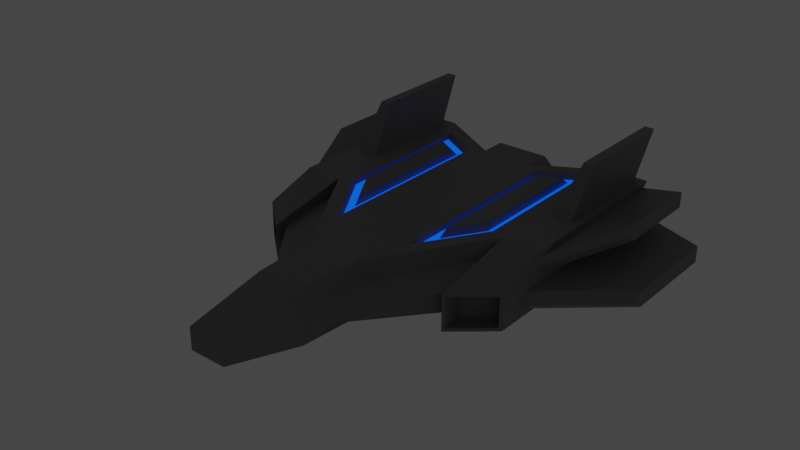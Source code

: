 # Source: ship.blend  (saved by Blender 3.3.6; exported with 4.5.12 LTS)
import bpy
from mathutils import Matrix  # noqa: F401  (used for matrix-valued properties, if any)

bpy.ops.wm.read_factory_settings(use_empty=True)
scene = bpy.context.scene
scene.name = 'Scene'

# ---- collections
col_collection = bpy.data.collections.new('Collection'); scene.collection.children.link(col_collection)

# ---- materials (node trees are filled in below, after node groups)
mat_blue = bpy.data.materials.new('blue')
mat_blue.alpha_threshold = 0.0
mat_blue.use_transparent_shadow = False
mat_blue.roughness = 0.5
mat_blue.line_color = (0.0, 0.0, 0.0, 1.0)
mat_metal = bpy.data.materials.new('metal')
mat_metal.use_transparent_shadow = False

# ---- material node trees
mat_blue.use_nodes = True; mat_blue.node_tree.nodes.clear()
_N = mat_blue.node_tree.nodes; _L = mat_blue.node_tree.links
n0 = _N.new('ShaderNodeOutputMaterial'); n0.name = 'Material Output'; n0.location = (300, 300)
n1 = _N.new('ShaderNodeBsdfPrincipled'); n1.name = 'Principled BSDF'; n1.location = (10, 300)
n1.distribution = 'GGX'
n1.subsurface_method = 'RANDOM_WALK_SKIN'
n1.inputs[0].default_value = (0.02306, 0.1691, 0.8, 1.0)
n1.inputs[3].default_value = 1.45
n1.inputs[27].default_value = (0.0, 0.09762, 1.0, 1.0)
n1.inputs[28].default_value = 1.0
_L.new(n1.outputs[0], n0.inputs[0])
n0.is_active_output = True
mat_metal.use_nodes = True; mat_metal.node_tree.nodes.clear()
_N = mat_metal.node_tree.nodes; _L = mat_metal.node_tree.links
n0 = _N.new('ShaderNodeBsdfPrincipled'); n0.name = 'Principled BSDF'; n0.location = (10, 300)
n0.distribution = 'GGX'
n0.subsurface_method = 'RANDOM_WALK_SKIN'
n0.inputs[0].default_value = (0.1902, 0.1902, 0.1902, 1.0)
n0.inputs[3].default_value = 1.45
n0.inputs[27].default_value = (0.0, 0.0, 0.0, 1.0)
n0.inputs[28].default_value = 1.0
n1 = _N.new('ShaderNodeOutputMaterial'); n1.name = 'Material Output'; n1.location = (300, 300)
_L.new(n0.outputs[0], n1.inputs[0])
n1.is_active_output = True

# ---- world
world_world = bpy.data.worlds.new('World'); scene.world = world_world
world_world.use_nodes = True; world_world.node_tree.nodes.clear()
_N = world_world.node_tree.nodes; _L = world_world.node_tree.links
n0 = _N.new('ShaderNodeOutputWorld'); n0.name = 'World Output'; n0.location = (300, 300)
n1 = _N.new('ShaderNodeBackground'); n1.name = 'Background'; n1.location = (10, 300)
n1.inputs[0].default_value = (0.05088, 0.05088, 0.05088, 1.0)
_L.new(n1.outputs[0], n0.inputs[0])
n0.is_active_output = True
world_world.color = (0.05088, 0.05088, 0.05088)
world_world.use_sun_shadow = False
world_world.sun_shadow_jitter_overblur = 0.0

# ---- meshes
me_cube = bpy.data.meshes.new('Cube')
me_cube.from_pydata([(1.52, 1.0, 1.0), (1.0, 1.0, -1.0), (1.241, -3.607, 0.4951), (1.0, -3.656, -1.0), (0.0, 1.0, 1.0), (0.0, 1.0, -1.0), (0.0, -3.656, 1.0), (0.0, -3.656, -1.0), (0.0, -6.0, -1.0), (0.0, -6.0, 1.0), (1.144, -5.164, 0.4665), (1.144, -5.164, -0.5021), (0.0, -9.0, -0.2808), (0.0, -9.0, 0.5261), (0.673, -9.0, 0.5261), (0.673, -9.0, -0.2808), (4.998, 2.467, 0.2051), (1.144, -5.164, 0.0), (0.0, -9.0, 0.0), (0.673, -9.0, 0.0), (1.0, 5.8, -1.0), (0.0, 5.8, -1.0), (1.567, 5.8, 0.0), (0.0, 5.8, 1.0), (1.52, 5.499, 1.0), (3.567, -2.226, 0.0), (3.567, 2.467, -1.0), (3.567, 0.4669, -1.0), (3.905, 2.805, 1.0), (3.567, -0.03595, 0.4344), (3.819, 7.267, 0.0), (3.567, 7.267, -1.0), (3.047, 6.372, 1.0), (4.998, 2.467, -0.8127), (4.998, 0.672, 0.2051), (4.998, 0.4669, -0.8127), (4.998, 2.467, 0.7949), (4.998, 0.672, 0.7949), (4.998, 7.062, 0.2051), (4.998, 7.08, -0.8127), (4.998, 7.062, 0.7949), (4.998, -0.1374, -0.1873), (3.567, -2.226, -0.5021), (3.567, -2.226, 0.1573), (4.998, -0.1374, -0.8127), (4.91, -1.576, 0.2316), (4.66, 2.805, 1.0), (4.998, 0.4669, 1.0), (4.998, 0.4669, 0.0), (4.998, 2.467, 0.0), (4.66, 6.929, 1.0), (4.998, 7.08, -0.1873), (4.998, 0.4669, -1.0), (4.91, -1.576, -0.8843), (4.998, 2.467, -1.0), (4.998, 2.467, -0.1873), (4.998, 0.4669, -0.1873), (4.813, 7.267, 0.0), (4.998, 7.267, -1.0), (4.998, -1.501, 0.0), (7.308, 4.667, -0.7289), (7.308, 4.667, -1.354), (7.308, 3.655, -0.7289), (7.308, 3.655, -1.354), (6.471, 4.667, 1.112), (6.471, 4.667, 0.5226), (6.471, 3.759, 1.112), (6.471, 3.759, 0.5226), (6.471, 6.99, 1.112), (6.471, 6.99, 0.5226), (7.308, 3.062, -1.354), (7.308, 6.999, -0.7289), (7.308, 6.999, -1.354), (7.308, 3.062, -0.7289), (0.8494, -6.0, 0.0), (0.8494, -6.0, -1.0), (1.0, -3.656, -0.5021), (0.8494, -6.0, 1.0), (1.52, -1.838, 1.0), (3.047, 0.6154, 1.0), (3.567, 0.4669, -0.5021), (3.567, -2.724, 0.0), (3.655, -2.649, -0.8843), (3.655, -2.649, 0.2316), (0.8494, -6.0, -0.5), (0.673, -9.0, -0.1404), (0.0, -9.0, -0.1404), (1.567, 5.8, -0.5), (3.819, 7.267, -0.5), (4.813, 7.267, -0.5), (3.655, -2.649, -0.5), (4.91, -1.576, -0.5), (4.998, 7.08, -0.5), (4.998, -0.6161, -0.5), (7.308, 4.667, -1.042), (7.308, 3.655, -1.042), (7.308, 6.999, -1.042), (7.308, 2.584, -1.042), (1.144, -5.164, -0.2511), (3.567, -2.226, -0.2511), (0.0, -9.0, 0.263), (0.8494, -6.0, 0.5), (0.673, -9.0, 0.263), (1.567, 5.8, 0.5), (3.819, 7.267, 0.5), (4.998, 0.1337, 0.5), (4.813, 7.267, 0.5), (3.655, -2.649, 0.1737), (4.91, -1.576, 0.1737), (4.998, 0.3388, 0.5), (4.998, 7.062, 0.5), (6.471, 4.667, 0.8175), (6.471, 3.426, 0.8175), (6.471, 6.99, 0.8175), (1.144, -5.164, 0.2332), (3.567, -2.226, 0.07866), (1.0, 1.0, 1.0), (1.0, -3.656, 1.0), (3.567, 0.4669, 1.0), (3.905, 6.929, 1.0), (1.0, 5.8, 1.0), (3.047, 2.467, 1.0), (1.569, 1.087, 0.8193), (2.998, 2.46, 0.8193), (1.837, -0.6307, 0.8193), (2.73, 0.8036, 0.8193), (2.73, 5.651, 0.8193), (1.837, 5.141, 0.8193), (3.567, 2.467, 1.0), (3.567, 7.267, 1.0), (4.998, 2.467, 1.0), (4.998, 7.267, 1.0), (4.246, 4.032, 2.608), (4.246, 8.156, 2.608), (4.61, 4.032, 2.608), (4.61, 8.156, 2.608), (3.567, -2.724, -0.5), (3.567, -2.724, -1.0), (3.567, -2.724, 0.1737), (3.655, -2.649, 0.0), (4.998, -1.501, -0.5), (4.998, -1.501, -1.0), (4.998, -1.501, 0.1737), (4.91, -1.576, 0.0), (4.998, -1.501, 0.3474), (3.567, -2.724, 0.3474), (3.655, -1.918, 0.0), (4.91, -0.8447, 0.0), (3.655, -1.918, -0.5), (4.91, -0.8447, -0.5), (3.655, -1.918, 0.1737), (4.91, -0.8447, 0.1737), (3.655, -1.918, -0.8843), (4.91, -0.8447, -0.8843), (4.91, -0.8447, 0.2316), (3.655, -1.918, 0.2316), (-1.52, 1.0, 1.0), (-1.0, 1.0, -1.0), (-1.241, -3.607, 0.4951), (-1.0, -3.656, -1.0), (-1.144, -5.164, 0.4665), (-1.144, -5.164, -0.5021), (-0.673, -9.0, 0.5261), (-0.673, -9.0, -0.2808), (-4.998, 2.467, 0.2051), (-1.144, -5.164, 0.0), (-0.673, -9.0, 0.0), (-1.0, 5.8, -1.0), (-1.567, 5.8, 0.0), (-1.52, 5.499, 1.0), (-3.567, -2.226, 0.0), (-3.567, 2.467, -1.0), (-3.567, 0.4669, -1.0), (-3.905, 2.805, 1.0), (-3.567, -0.03595, 0.4344), (-3.819, 7.267, 0.0), (-3.567, 7.267, -1.0), (-3.047, 6.372, 1.0), (-4.998, 2.467, -0.8127), (-4.998, 0.672, 0.2051), (-4.998, 0.4669, -0.8127), (-4.998, 2.467, 0.7949), (-4.998, 0.672, 0.7949), (-4.998, 7.062, 0.2051), (-4.998, 7.08, -0.8127), (-4.998, 7.062, 0.7949), (-4.998, -0.1374, -0.1873), (-3.567, -2.226, -0.5021), (-3.567, -2.226, 0.1573), (-4.998, -0.1374, -0.8127), (-4.91, -1.576, 0.2316), (-4.66, 2.805, 1.0), (-4.998, 0.4669, 1.0), (-4.998, 0.4669, 0.0), (-4.998, 2.467, 0.0), (-4.66, 6.929, 1.0), (-4.998, 7.08, -0.1873), (-4.998, 0.4669, -1.0), (-4.91, -1.576, -0.8843), (-4.998, 2.467, -1.0), (-4.998, 2.467, -0.1873), (-4.998, 0.4669, -0.1873), (-4.813, 7.267, 0.0), (-4.998, 7.267, -1.0), (-4.998, -1.501, 0.0), (-7.308, 4.667, -0.7289), (-7.308, 4.667, -1.354), (-7.308, 3.655, -0.7289), (-7.308, 3.655, -1.354), (-6.471, 4.667, 1.112), (-6.471, 4.667, 0.5226), (-6.471, 3.759, 1.112), (-6.471, 3.759, 0.5226), (-6.471, 6.99, 1.112), (-6.471, 6.99, 0.5226), (-7.308, 3.062, -1.354), (-7.308, 6.999, -0.7289), (-7.308, 6.999, -1.354), (-7.308, 3.062, -0.7289), (-0.8494, -6.0, 0.0), (-0.8494, -6.0, -1.0), (-1.0, -3.656, -0.5021), (-0.8494, -6.0, 1.0), (-1.52, -1.838, 1.0), (-3.047, 0.6154, 1.0), (-3.567, 0.4669, -0.5021), (-3.567, -2.724, 0.0), (-3.655, -2.649, -0.8843), (-3.655, -2.649, 0.2316), (-0.8494, -6.0, -0.5), (-0.673, -9.0, -0.1404), (-1.567, 5.8, -0.5), (-3.819, 7.267, -0.5), (-4.813, 7.267, -0.5), (-3.655, -2.649, -0.5), (-4.91, -1.576, -0.5), (-4.998, 7.08, -0.5), (-4.998, -0.6161, -0.5), (-7.308, 4.667, -1.042), (-7.308, 3.655, -1.042), (-7.308, 6.999, -1.042), (-7.308, 2.584, -1.042), (-1.144, -5.164, -0.2511), (-3.567, -2.226, -0.2511), (-0.8494, -6.0, 0.5), (-0.673, -9.0, 0.263), (-1.567, 5.8, 0.5), (-3.819, 7.267, 0.5), (-4.998, 0.1337, 0.5), (-4.813, 7.267, 0.5), (-3.655, -2.649, 0.1737), (-4.91, -1.576, 0.1737), (-4.998, 0.3388, 0.5), (-4.998, 7.062, 0.5), (-6.471, 4.667, 0.8175), (-6.471, 3.426, 0.8175), (-6.471, 6.99, 0.8175), (-1.144, -5.164, 0.2332), (-3.567, -2.226, 0.07866), (-1.0, 1.0, 1.0), (-1.0, -3.656, 1.0), (-3.567, 0.4669, 1.0), (-3.905, 6.929, 1.0), (-1.0, 5.8, 1.0), (-3.047, 2.467, 1.0), (-1.569, 1.087, 0.8193), (-2.998, 2.46, 0.8193), (-1.837, -0.6307, 0.8193), (-2.73, 0.8036, 0.8193), (-2.73, 5.651, 0.8193), (-1.837, 5.141, 0.8193), (-3.567, 2.467, 1.0), (-3.567, 7.267, 1.0), (-4.998, 2.467, 1.0), (-4.998, 7.267, 1.0), (-4.246, 4.032, 2.608), (-4.246, 8.156, 2.608), (-4.61, 4.032, 2.608), (-4.61, 8.156, 2.608), (-3.567, -2.724, -0.5), (-3.567, -2.724, -1.0), (-3.567, -2.724, 0.1737), (-3.655, -2.649, 0.0), (-4.998, -1.501, -0.5), (-4.998, -1.501, -1.0), (-4.998, -1.501, 0.1737), (-4.91, -1.576, 0.0), (-4.998, -1.501, 0.3474), (-3.567, -2.724, 0.3474), (-3.655, -1.918, 0.0), (-4.91, -0.8447, 0.0), (-3.655, -1.918, -0.5), (-4.91, -0.8447, -0.5), (-3.655, -1.918, 0.1737), (-4.91, -0.8447, 0.1737), (-3.655, -1.918, -0.8843), (-4.91, -0.8447, -0.8843), (-4.91, -0.8447, 0.2316), (-3.655, -1.918, 0.2316), (0.9268, 6.783, -0.8063), (0.0, 6.783, -0.8063), (1.374, 6.783, -0.4125), (0.0, 6.783, 0.8063), (0.9268, 6.783, 0.8063), (1.374, 6.783, 0.4125), (1.374, 6.783, 0.0), (-0.9268, 6.783, -0.8063), (-1.374, 6.783, -0.4125), (-0.9268, 6.783, 0.8063), (-1.374, 6.783, 0.4125), (-1.374, 6.783, 0.0), (1.0, 6.783, -1.0), (0.0, 6.783, -1.0), (1.567, 6.783, -0.5), (0.0, 6.783, 1.0), (1.0, 6.783, 1.0), (1.567, 6.783, 0.5), (1.567, 6.783, 0.0), (-1.0, 6.783, -1.0), (-1.567, 6.783, -0.5), (-1.0, 6.783, 1.0), (-1.567, 6.783, 0.5), (-1.567, 6.783, 0.0), (0.0, 6.355, -0.5), (0.0, 6.355, -0.8063), (0.0, 6.355, 0.5), (0.0, 6.355, 0.0), (1.374, 6.355, 0.0), (1.374, 6.355, -0.4125), (0.0, 6.355, 0.8063), (1.374, 6.355, 0.4125), (-1.374, 6.355, 0.0), (-1.374, 6.355, -0.4125), (-1.374, 6.355, 0.4125), (0.9268, 6.355, -0.8063), (0.9268, 6.355, 0.8063), (-0.9268, 6.355, -0.8063), (-0.9268, 6.355, 0.8063), (1.837, 1.087, 0.8193), (1.569, -1.569, 0.8193), (2.998, 0.7269, 0.8193), (2.998, 6.114, 0.8193), (1.569, 5.297, 0.8193), (2.73, 2.46, 0.8193), (-1.837, 1.087, 0.8193), (-1.569, -1.569, 0.8193), (-2.998, 0.7269, 0.8193), (-2.998, 6.114, 0.8193), (-1.569, 5.297, 0.8193), (-2.73, 2.46, 0.8193), (1.881, 1.22, 1.1), (2.685, 2.455, 1.1), (-1.881, 1.22, 1.1), (-2.685, 2.455, 1.1), (1.881, -0.3258, 1.1), (2.685, 0.9651, 1.1), (2.685, 5.328, 1.1), (1.881, 4.869, 1.1), (-1.881, -0.3258, 1.1), (-2.685, 0.9651, 1.1), (-2.685, 5.328, 1.1), (-1.881, 4.869, 1.1)], [], [(116, 4, 6, 117), (77, 9, 13, 14), (5, 1, 3, 7), (1, 20, 31, 26), (7, 3, 75, 8), (117, 6, 9, 77), (102, 14, 13, 100), (8, 75, 15, 12), (101, 77, 14, 102), (84, 74, 19, 85), (85, 19, 18, 86), (103, 120, 129, 104), (231, 168, 322, 319), (168, 246, 321, 322), (1, 5, 21, 20), (4, 116, 120, 23), (24, 0, 122, 342), (121, 32, 341, 123), (27, 26, 54, 52), (99, 25, 17, 98), (88, 30, 57, 89), (26, 31, 58, 54), (87, 22, 30, 88), (3, 1, 26, 27), (44, 35, 63, 70), (56, 41, 73, 62), (40, 36, 64, 68), (93, 44, 70, 97), (27, 52, 141, 137), (28, 46, 134, 132), (104, 129, 131, 106), (128, 118, 47, 130), (83, 107, 150, 155), (107, 139, 146, 150), (115, 114, 17, 25), (105, 47, 144, 142), (47, 118, 145, 144), (110, 40, 68, 113), (37, 36, 130, 47), (109, 37, 47, 105), (16, 34, 48, 49), (110, 38, 57, 106), (36, 40, 131, 130), (38, 16, 49, 57), (35, 44, 141, 52), (33, 35, 52, 54), (56, 55, 49, 48), (92, 39, 58, 89), (39, 33, 54, 58), (55, 51, 57, 49), (93, 41, 59, 140), (41, 56, 48, 59), (111, 64, 66, 112), (94, 60, 62, 95), (111, 65, 69, 113), (94, 61, 72, 96), (95, 62, 73, 97), (16, 38, 69, 65), (35, 33, 61, 63), (55, 56, 62, 60), (36, 37, 66, 64), (92, 51, 71, 96), (109, 34, 67, 112), (33, 39, 72, 61), (34, 16, 65, 67), (51, 55, 60, 71), (98, 17, 74, 84), (76, 11, 75, 3), (10, 2, 117, 77), (2, 29, 118, 117), (114, 10, 77, 101), (80, 76, 3, 27), (99, 42, 137, 136), (115, 25, 81, 138), (42, 80, 27, 137), (29, 43, 145, 118), (43, 29, 2, 10), (42, 11, 76, 80), (25, 99, 136, 81), (11, 98, 84, 75), (39, 92, 96, 72), (63, 95, 97, 70), (60, 94, 96, 71), (61, 94, 95, 63), (44, 93, 140, 141), (51, 92, 89, 57), (45, 83, 155, 154), (41, 93, 97, 73), (20, 87, 88, 31), (31, 88, 89, 58), (42, 99, 98, 11), (263, 23, 314, 320), (15, 85, 86, 12), (75, 84, 85, 15), (43, 115, 138, 145), (17, 114, 101, 74), (37, 109, 112, 66), (64, 111, 113, 68), (65, 111, 112, 67), (40, 110, 106, 131), (34, 109, 105, 48), (38, 110, 113, 69), (48, 105, 142, 59), (43, 10, 114, 115), (91, 143, 147, 149), (30, 104, 106, 57), (22, 87, 313, 317), (22, 103, 104, 30), (74, 101, 102, 19), (19, 102, 100, 18), (78, 0, 116, 117), (79, 78, 117, 118), (24, 32, 129, 120), (0, 24, 120, 116), (121, 79, 118, 128), (32, 121, 128, 129), (349, 268, 359, 353), (127, 338, 350, 357), (78, 79, 340, 339), (79, 121, 123, 340), (32, 24, 342, 341), (0, 78, 339, 122), (28, 119, 129, 128), (50, 46, 130, 131), (46, 28, 128, 130), (119, 50, 131, 129), (133, 132, 134, 135), (119, 28, 132, 133), (50, 119, 133, 135), (46, 50, 135, 134), (82, 90, 136, 137), (139, 107, 138, 81), (91, 53, 141, 140), (108, 143, 59, 142), (83, 45, 144, 145), (53, 82, 137, 141), (90, 139, 81, 136), (143, 91, 140, 59), (107, 83, 145, 138), (45, 108, 142, 144), (150, 146, 147, 151), (148, 152, 153, 149), (146, 148, 149, 147), (155, 150, 151, 154), (82, 53, 153, 152), (53, 91, 149, 153), (108, 45, 154, 151), (139, 90, 148, 146), (143, 108, 151, 147), (90, 82, 152, 148), (259, 260, 6, 4), (222, 162, 13, 9), (5, 7, 159, 157), (157, 171, 176, 167), (7, 8, 220, 159), (260, 222, 9, 6), (245, 100, 13, 162), (8, 12, 163, 220), (244, 245, 162, 222), (229, 230, 166, 219), (230, 86, 18, 166), (246, 247, 272, 263), (87, 20, 311, 313), (103, 22, 317, 316), (157, 167, 21, 5), (4, 23, 263, 259), (169, 348, 265, 156), (264, 266, 347, 177), (172, 197, 199, 171), (243, 242, 165, 170), (232, 233, 202, 175), (171, 199, 203, 176), (231, 232, 175, 168), (159, 172, 171, 157), (189, 215, 208, 180), (201, 207, 218, 186), (185, 213, 209, 181), (237, 241, 215, 189), (172, 280, 284, 197), (173, 275, 277, 191), (247, 249, 274, 272), (271, 273, 192, 261), (228, 298, 293, 250), (250, 293, 289, 282), (258, 170, 165, 257), (248, 285, 287, 192), (192, 287, 288, 261), (253, 256, 213, 185), (182, 192, 273, 181), (252, 248, 192, 182), (164, 194, 193, 179), (253, 249, 202, 183), (181, 273, 274, 185), (183, 202, 194, 164), (180, 197, 284, 189), (178, 199, 197, 180), (201, 193, 194, 200), (236, 233, 203, 184), (184, 203, 199, 178), (200, 194, 202, 196), (237, 283, 204, 186), (186, 204, 193, 201), (254, 255, 211, 209), (238, 239, 207, 205), (254, 256, 214, 210), (238, 240, 217, 206), (239, 241, 218, 207), (164, 210, 214, 183), (180, 208, 206, 178), (200, 205, 207, 201), (181, 209, 211, 182), (236, 240, 216, 196), (252, 255, 212, 179), (178, 206, 217, 184), (179, 212, 210, 164), (196, 216, 205, 200), (242, 229, 219, 165), (221, 159, 220, 161), (160, 222, 260, 158), (158, 260, 261, 174), (257, 244, 222, 160), (225, 172, 159, 221), (243, 279, 280, 187), (258, 281, 226, 170), (187, 280, 172, 225), (174, 261, 288, 188), (188, 160, 158, 174), (187, 225, 221, 161), (170, 226, 279, 243), (161, 220, 229, 242), (184, 217, 240, 236), (208, 215, 241, 239), (205, 216, 240, 238), (206, 208, 239, 238), (189, 284, 283, 237), (196, 202, 233, 236), (190, 297, 298, 228), (186, 218, 241, 237), (167, 176, 232, 231), (176, 203, 233, 232), (187, 161, 242, 243), (167, 231, 319, 318), (163, 12, 86, 230), (220, 163, 230, 229), (188, 288, 281, 258), (165, 219, 244, 257), (182, 211, 255, 252), (209, 213, 256, 254), (210, 212, 255, 254), (185, 274, 249, 253), (179, 193, 248, 252), (183, 214, 256, 253), (193, 204, 285, 248), (188, 258, 257, 160), (235, 292, 290, 286), (175, 202, 249, 247), (20, 21, 312, 311), (168, 175, 247, 246), (219, 166, 245, 244), (166, 18, 100, 245), (223, 260, 259, 156), (224, 261, 260, 223), (169, 263, 272, 177), (156, 259, 263, 169), (264, 271, 261, 224), (177, 272, 271, 264), (267, 344, 352, 358), (344, 270, 361, 352), (223, 345, 346, 224), (224, 346, 266, 264), (177, 347, 348, 169), (156, 265, 345, 223), (173, 271, 272, 262), (195, 274, 273, 191), (191, 273, 271, 173), (262, 272, 274, 195), (276, 278, 277, 275), (262, 276, 275, 173), (195, 278, 276, 262), (191, 277, 278, 195), (227, 280, 279, 234), (282, 226, 281, 250), (235, 283, 284, 198), (251, 285, 204, 286), (228, 288, 287, 190), (198, 284, 280, 227), (234, 279, 226, 282), (286, 204, 283, 235), (250, 281, 288, 228), (190, 287, 285, 251), (293, 294, 290, 289), (291, 292, 296, 295), (289, 290, 292, 291), (298, 297, 294, 293), (227, 295, 296, 198), (198, 296, 292, 235), (251, 294, 297, 190), (282, 289, 291, 234), (286, 290, 294, 251), (234, 291, 295, 227), (300, 306, 336, 324), (310, 309, 333, 331), (302, 303, 335, 329), (303, 304, 330, 335), (308, 302, 329, 337), (301, 299, 334, 328), (309, 308, 337, 333), (305, 301, 328, 327), (120, 103, 316, 315), (21, 167, 318, 312), (246, 263, 320, 321), (23, 120, 315, 314), (300, 299, 311, 312), (299, 301, 313, 311), (303, 302, 314, 315), (305, 304, 316, 317), (301, 305, 317, 313), (304, 303, 315, 316), (306, 300, 312, 318), (307, 306, 318, 319), (302, 308, 320, 314), (309, 310, 322, 321), (310, 307, 319, 322), (308, 309, 321, 320), (325, 329, 335, 330), (323, 326, 327, 328), (324, 323, 328, 334), (326, 325, 330, 327), (325, 333, 337, 329), (323, 332, 331, 326), (324, 336, 332, 323), (326, 331, 333, 325), (304, 305, 327, 330), (307, 310, 331, 332), (299, 300, 324, 334), (306, 307, 332, 336), (124, 338, 122, 339), (125, 124, 339, 340), (127, 126, 341, 342), (338, 127, 342, 122), (343, 125, 340, 123), (126, 343, 123, 341), (344, 267, 345, 265), (267, 268, 346, 345), (269, 270, 348, 347), (270, 344, 265, 348), (268, 349, 266, 346), (349, 269, 347, 266), (350, 354, 355, 351), (357, 350, 351, 356), (352, 353, 359, 358), (361, 360, 353, 352), (338, 124, 354, 350), (268, 267, 358, 359), (125, 343, 351, 355), (269, 349, 353, 360), (124, 125, 355, 354), (270, 269, 360, 361), (343, 126, 356, 351), (126, 127, 357, 356)])
me_cube.polygons.foreach_set('material_index', [1, 1, 1, 1, 1, 1, 1, 1, 1, 1, 1, 1, 1, 1, 1, 1, 1, 1, 1, 1, 1, 1, 1, 1, 1, 1, 1, 1, 1, 1, 1, 1, 1, 1, 1, 1, 1, 1, 1, 1, 1, 1, 1, 1, 1, 1, 1, 1, 1, 1, 1, 1, 1, 1, 1, 1, 1, 1, 1, 1, 1, 1, 1, 1, 1, 1, 1, 1, 1, 1, 1, 1, 1, 1, 1, 1, 1, 1, 1, 1, 1, 1, 1, 1, 1, 1, 1, 1, 1, 1, 1, 1, 1, 1, 1, 1, 1, 1, 1, 1, 1, 1, 1, 1, 1, 1, 1, 1, 1, 1, 1, 1, 1, 1, 1, 1, 1, 1, 1, 1, 1, 1, 1, 1, 1, 1, 1, 1, 1, 1, 1, 1, 1, 1, 1, 1, 1, 1, 1, 1, 1, 1, 1, 1, 1, 1, 1, 1, 1, 1, 1, 1, 1, 1, 1, 1, 1, 1, 1, 1, 1, 1, 1, 1, 1, 1, 1, 1, 1, 1, 1, 1, 1, 1, 1, 1, 1, 1, 1, 1, 1, 1, 1, 1, 1, 1, 1, 1, 1, 1, 1, 1, 1, 1, 1, 1, 1, 1, 1, 1, 1, 1, 1, 1, 1, 1, 1, 1, 1, 1, 1, 1, 1, 1, 1, 1, 1, 1, 1, 1, 1, 1, 1, 1, 1, 1, 1, 1, 1, 1, 1, 1, 1, 1, 1, 1, 1, 1, 1, 1, 1, 1, 1, 1, 1, 1, 1, 1, 1, 1, 1, 1, 1, 1, 1, 1, 1, 1, 1, 1, 1, 1, 1, 1, 1, 1, 1, 1, 1, 1, 1, 1, 1, 1, 1, 1, 1, 1, 1, 1, 1, 1, 1, 1, 1, 1, 1, 1, 1, 1, 1, 1, 1, 1, 1, 1, 1, 1, 1, 1, 1, 1, 1, 1, 1, 1, 1, 1, 1, 1, 1, 1, 1, 1, 1, 1, 1, 1, 1, 1, 1, 1, 1, 1, 1, 1, 1, 1, 1, 1, 1, 1, 1, 1, 1, 1, 0, 0, 0, 0, 0, 0, 0, 0, 0, 0, 0, 0, 1, 1, 1, 1, 1, 1, 1, 1, 1, 1, 1, 1])
_uv = me_cube.uv_layers.new(name='UVMap')
_uv.uv.foreach_set('vector', [0.625, 0.5, 0.875, 0.5, 0.875, 0.75, 0.625, 0.75, 0.625, 0.75, 0.875, 0.75, 0.875, 0.75, 0.625, 0.75, 0.125, 0.5, 0.375, 0.5, 0.375, 0.75, 0.125, 0.75, 0.375, 0.5, 0.375, 0.5, 0.375, 0.5, 0.375, 0.5, 0.125, 0.75, 0.375, 0.75, 0.375, 0.75, 0.125, 0.75, 0.625, 0.75, 0.875, 0.75, 0.875, 0.75, 0.625, 0.75, 0.5625, 0.75, 0.625, 0.75, 0.625, 1.0, 0.5625, 1.0, 0.125, 0.75, 0.375, 0.75, 0.375, 0.75, 0.125, 0.75, 0.5625, 0.75, 0.625, 0.75, 0.625, 0.75, 0.5625, 0.75, 0.4375, 0.75, 0.5, 0.75, 0.5, 0.75, 0.4375, 0.75, 0.4375, 0.75, 0.5, 0.75, 0.5, 1.0, 0.4375, 1.0, 0.5625, 0.5, 0.625, 0.5, 0.625, 0.5, 0.5625, 0.5, 0.4375, 0.5, 0.5, 0.5, 0.5, 0.5, 0.4375, 0.5, 0.5, 0.5, 0.5625, 0.5, 0.5625, 0.5, 0.5, 0.5, 0.375, 0.5, 0.125, 0.5, 0.125, 0.5, 0.375, 0.5, 0.875, 0.5, 0.625, 0.5, 0.625, 0.5, 0.875, 0.5, 0.625, 0.5, 0.625, 0.5, 0.625, 0.5, 0.625, 0.5, 0.625, 0.5, 0.625, 0.5, 0.625, 0.5, 0.625, 0.5, 0.375, 0.75, 0.375, 0.5, 0.375, 0.5, 0.375, 0.75, 0.4686, 0.75, 0.5, 0.75, 0.5, 0.75, 0.4686, 0.75, 0.4375, 0.5, 0.5, 0.5, 0.5, 0.5, 0.4375, 0.5, 0.375, 0.5, 0.375, 0.5, 0.375, 0.5, 0.375, 0.5, 0.4375, 0.5, 0.5, 0.5, 0.5, 0.5, 0.4375, 0.5, 0.375, 0.75, 0.375, 0.5, 0.375, 0.5, 0.375, 0.75, 0.3984, 0.75, 0.3984, 0.75, 0.3984, 0.75, 0.3984, 0.75, 0.4766, 0.75, 0.4766, 0.75, 0.4766, 0.75, 0.4766, 0.75, 0.5994, 0.5, 0.5994, 0.5, 0.5994, 0.5, 0.5994, 0.5, 0.4375, 0.75, 0.3984, 0.75, 0.3984, 0.75, 0.4375, 0.75, 0.375, 0.75, 0.375, 0.75, 0.375, 0.75, 0.375, 0.75, 0.625, 0.5, 0.625, 0.5, 0.625, 0.5, 0.625, 0.5, 0.5625, 0.5, 0.625, 0.5, 0.625, 0.5, 0.5625, 0.5, 0.625, 0.5, 0.625, 0.75, 0.625, 0.75, 0.625, 0.5, 0.5834, 0.75, 0.5625, 0.75, 0.5625, 0.75, 0.5834, 0.75, 0.5625, 0.75, 0.5, 0.75, 0.5, 0.75, 0.5625, 0.75, 0.4867, 0.75, 0.5268, 0.75, 0.5, 0.75, 0.5, 0.75, 0.5625, 0.75, 0.625, 0.75, 0.625, 0.75, 0.5625, 0.75, 0.625, 0.75, 0.625, 0.75, 0.625, 0.75, 0.625, 0.75, 0.5625, 0.5, 0.5994, 0.5, 0.5994, 0.5, 0.5625, 0.5, 0.5994, 0.7244, 0.5994, 0.5, 0.625, 0.5, 0.625, 0.75, 0.5625, 0.7244, 0.5994, 0.7244, 0.625, 0.75, 0.5625, 0.75, 0.5256, 0.5, 0.5256, 0.7244, 0.5, 0.75, 0.5, 0.5, 0.5625, 0.5, 0.5256, 0.5, 0.5, 0.5, 0.5625, 0.5, 0.5994, 0.5, 0.5994, 0.5, 0.625, 0.5, 0.625, 0.5, 0.5256, 0.5, 0.5256, 0.5, 0.5, 0.5, 0.5, 0.5, 0.3984, 0.75, 0.3984, 0.75, 0.375, 0.75, 0.375, 0.75, 0.3984, 0.5, 0.3984, 0.75, 0.375, 0.75, 0.375, 0.5, 0.4766, 0.75, 0.4766, 0.5, 0.5, 0.5, 0.5, 0.75, 0.4375, 0.5, 0.3984, 0.5, 0.375, 0.5, 0.4375, 0.5, 0.3984, 0.5, 0.3984, 0.5, 0.375, 0.5, 0.375, 0.5, 0.4766, 0.5, 0.4766, 0.5, 0.5, 0.5, 0.5, 0.5, 0.4375, 0.75, 0.4766, 0.75, 0.5, 0.75, 0.4375, 0.75, 0.4766, 0.75, 0.4766, 0.75, 0.5, 0.75, 0.5, 0.75, 0.5625, 0.5, 0.5994, 0.5, 0.5994, 0.7244, 0.5625, 0.7244, 0.4375, 0.5, 0.4766, 0.5, 0.4766, 0.75, 0.4375, 0.75, 0.5625, 0.5, 0.5256, 0.5, 0.5256, 0.5, 0.5625, 0.5, 0.4375, 0.5, 0.3984, 0.5, 0.3984, 0.5, 0.4375, 0.5, 0.4375, 0.75, 0.4766, 0.75, 0.4766, 0.75, 0.4375, 0.75, 0.5256, 0.5, 0.5256, 0.5, 0.5256, 0.5, 0.5256, 0.5, 0.3984, 0.75, 0.3984, 0.5, 0.3984, 0.5, 0.3984, 0.75, 0.4766, 0.5, 0.4766, 0.75, 0.4766, 0.75, 0.4766, 0.5, 0.5994, 0.5, 0.5994, 0.7244, 0.5994, 0.7244, 0.5994, 0.5, 0.4375, 0.5, 0.4766, 0.5, 0.4766, 0.5, 0.4375, 0.5, 0.5625, 0.7244, 0.5256, 0.7244, 0.5256, 0.7244, 0.5625, 0.7244, 0.3984, 0.5, 0.3984, 0.5, 0.3984, 0.5, 0.3984, 0.5, 0.5256, 0.7244, 0.5256, 0.5, 0.5256, 0.5, 0.5256, 0.7244, 0.4766, 0.5, 0.4766, 0.5, 0.4766, 0.5, 0.4766, 0.5, 0.4686, 0.75, 0.5, 0.75, 0.5, 0.75, 0.4375, 0.75, 0.4372, 0.75, 0.4372, 0.75, 0.375, 0.75, 0.375, 0.75, 0.5535, 0.75, 0.5609, 0.75, 0.625, 0.75, 0.625, 0.75, 0.5609, 0.75, 0.545, 0.75, 0.625, 0.75, 0.625, 0.75, 0.5268, 0.75, 0.5535, 0.75, 0.625, 0.75, 0.5625, 0.75, 0.4372, 0.75, 0.4372, 0.75, 0.375, 0.75, 0.375, 0.75, 0.4686, 0.75, 0.4372, 0.75, 0.375, 0.75, 0.4375, 0.75, 0.4867, 0.75, 0.5, 0.75, 0.5, 0.75, 0.5625, 0.75, 0.4372, 0.75, 0.4372, 0.75, 0.375, 0.75, 0.375, 0.75, 0.545, 0.75, 0.4733, 0.75, 0.625, 0.75, 0.625, 0.75, 0.4733, 0.75, 0.545, 0.75, 0.5609, 0.75, 0.5535, 0.75, 0.4372, 0.75, 0.4372, 0.75, 0.4372, 0.75, 0.4372, 0.75, 0.5, 0.75, 0.4686, 0.75, 0.4375, 0.75, 0.5, 0.75, 0.4372, 0.75, 0.4686, 0.75, 0.4375, 0.75, 0.375, 0.75, 0.3984, 0.5, 0.4375, 0.5, 0.4375, 0.5, 0.3984, 0.5, 0.3984, 0.75, 0.4375, 0.75, 0.4375, 0.75, 0.3984, 0.75, 0.4766, 0.5, 0.4375, 0.5, 0.4375, 0.5, 0.4766, 0.5, 0.3984, 0.5, 0.4375, 0.5, 0.4375, 0.75, 0.3984, 0.75, 0.3984, 0.75, 0.4375, 0.75, 0.4375, 0.75, 0.375, 0.75, 0.4766, 0.5, 0.4375, 0.5, 0.4375, 0.5, 0.5, 0.5, 0.5834, 0.75, 0.5834, 0.75, 0.5834, 0.75, 0.5834, 0.75, 0.4766, 0.75, 0.4375, 0.75, 0.4375, 0.75, 0.4766, 0.75, 0.375, 0.5, 0.4375, 0.5, 0.4375, 0.5, 0.375, 0.5, 0.375, 0.5, 0.4375, 0.5, 0.4375, 0.5, 0.375, 0.5, 0.4372, 0.75, 0.4686, 0.75, 0.4686, 0.75, 0.4372, 0.75, 0.625, 0.5, 0.875, 0.5, 0.875, 0.5, 0.625, 0.5, 0.375, 0.75, 0.4375, 0.75, 0.4375, 1.0, 0.375, 1.0, 0.375, 0.75, 0.4375, 0.75, 0.4375, 0.75, 0.375, 0.75, 0.4733, 0.75, 0.4867, 0.75, 0.5625, 0.75, 0.625, 0.75, 0.5, 0.75, 0.5268, 0.75, 0.5625, 0.75, 0.5, 0.75, 0.5994, 0.7244, 0.5625, 0.7244, 0.5625, 0.7244, 0.5994, 0.7244, 0.5994, 0.5, 0.5625, 0.5, 0.5625, 0.5, 0.5994, 0.5, 0.5256, 0.5, 0.5625, 0.5, 0.5625, 0.7244, 0.5256, 0.7244, 0.5994, 0.5, 0.5625, 0.5, 0.5625, 0.5, 0.625, 0.5, 0.5256, 0.7244, 0.5625, 0.7244, 0.5625, 0.75, 0.5, 0.75, 0.5256, 0.5, 0.5625, 0.5, 0.5625, 0.5, 0.5256, 0.5, 0.5, 0.75, 0.5625, 0.75, 0.5625, 0.75, 0.5, 0.75, 0.4733, 0.75, 0.5535, 0.75, 0.5268, 0.75, 0.4867, 0.75, 0.4375, 0.75, 0.5, 0.75, 0.5, 0.75, 0.4375, 0.75, 0.5, 0.5, 0.5625, 0.5, 0.5625, 0.5, 0.5, 0.5, 0.5, 0.5, 0.4375, 0.5, 0.4375, 0.5, 0.5, 0.5, 0.5, 0.5, 0.5625, 0.5, 0.5625, 0.5, 0.5, 0.5, 0.5, 0.75, 0.5625, 0.75, 0.5625, 0.75, 0.5, 0.75, 0.5, 0.75, 0.5625, 0.75, 0.5625, 1.0, 0.5, 1.0, 0.625, 0.6954, 0.625, 0.5, 0.625, 0.5, 0.625, 0.75, 0.625, 0.6731, 0.625, 0.6954, 0.625, 0.75, 0.625, 0.75, 0.625, 0.5, 0.625, 0.5, 0.625, 0.5, 0.625, 0.5, 0.625, 0.5, 0.625, 0.5, 0.625, 0.5, 0.625, 0.5, 0.625, 0.5, 0.625, 0.6731, 0.625, 0.75, 0.625, 0.5, 0.625, 0.5, 0.625, 0.5, 0.625, 0.5, 0.625, 0.5, 0.625, 0.5, 0.625, 0.6352, 0.625, 0.6352, 0.625, 0.5, 0.625, 0.5, 0.625, 0.5, 0.625, 0.5, 0.625, 0.5, 0.625, 0.6954, 0.625, 0.6731, 0.625, 0.6731, 0.625, 0.6954, 0.625, 0.6731, 0.625, 0.5, 0.625, 0.5, 0.625, 0.6731, 0.625, 0.5, 0.625, 0.5, 0.625, 0.5, 0.625, 0.5, 0.625, 0.5, 0.625, 0.6954, 0.625, 0.6954, 0.625, 0.5, 0.625, 0.5, 0.625, 0.5, 0.625, 0.5, 0.625, 0.5, 0.625, 0.5, 0.625, 0.5, 0.625, 0.5, 0.625, 0.5, 0.625, 0.5, 0.625, 0.5, 0.625, 0.5, 0.625, 0.5, 0.625, 0.5, 0.625, 0.5, 0.625, 0.5, 0.625, 0.5, 0.625, 0.5, 0.625, 0.5, 0.625, 0.5, 0.625, 0.5, 0.625, 0.5, 0.625, 0.5, 0.625, 0.5, 0.625, 0.5, 0.625, 0.5, 0.625, 0.5, 0.625, 0.5, 0.625, 0.5, 0.625, 0.5, 0.625, 0.5, 0.625, 0.5, 0.625, 0.5, 0.3895, 0.75, 0.4375, 0.75, 0.4375, 0.75, 0.375, 0.75, 0.5, 0.75, 0.5625, 0.75, 0.5625, 0.75, 0.5, 0.75, 0.4375, 0.75, 0.3895, 0.75, 0.375, 0.75, 0.4375, 0.75, 0.5625, 0.75, 0.5, 0.75, 0.5, 0.75, 0.5625, 0.75, 0.5834, 0.75, 0.5834, 0.75, 0.625, 0.75, 0.625, 0.75, 0.3895, 0.75, 0.3895, 0.75, 0.375, 0.75, 0.375, 0.75, 0.4375, 0.75, 0.5, 0.75, 0.5, 0.75, 0.4375, 0.75, 0.5, 0.75, 0.4375, 0.75, 0.4375, 0.75, 0.5, 0.75, 0.5625, 0.75, 0.5834, 0.75, 0.625, 0.75, 0.5625, 0.75, 0.5834, 0.75, 0.5625, 0.75, 0.5625, 0.75, 0.625, 0.75, 0.5625, 0.75, 0.5, 0.75, 0.5, 0.75, 0.5625, 0.75, 0.4375, 0.75, 0.3895, 0.75, 0.3895, 0.75, 0.4375, 0.75, 0.5, 0.75, 0.4375, 0.75, 0.4375, 0.75, 0.5, 0.75, 0.5834, 0.75, 0.5625, 0.75, 0.5625, 0.75, 0.5834, 0.75, 0.3895, 0.75, 0.3895, 0.75, 0.3895, 0.75, 0.3895, 0.75, 0.3895, 0.75, 0.4375, 0.75, 0.4375, 0.75, 0.3895, 0.75, 0.5625, 0.75, 0.5834, 0.75, 0.5834, 0.75, 0.5625, 0.75, 0.5, 0.75, 0.4375, 0.75, 0.4375, 0.75, 0.5, 0.75, 0.5, 0.75, 0.5625, 0.75, 0.5625, 0.75, 0.5, 0.75, 0.4375, 0.75, 0.3895, 0.75, 0.3895, 0.75, 0.4375, 0.75, 0.625, 0.5, 0.625, 0.75, 0.875, 0.75, 0.875, 0.5, 0.625, 0.75, 0.625, 0.75, 0.875, 0.75, 0.875, 0.75, 0.125, 0.5, 0.125, 0.75, 0.375, 0.75, 0.375, 0.5, 0.375, 0.5, 0.375, 0.5, 0.375, 0.5, 0.375, 0.5, 0.125, 0.75, 0.125, 0.75, 0.375, 0.75, 0.375, 0.75, 0.625, 0.75, 0.625, 0.75, 0.875, 0.75, 0.875, 0.75, 0.5625, 0.75, 0.5625, 1.0, 0.625, 1.0, 0.625, 0.75, 0.125, 0.75, 0.125, 0.75, 0.375, 0.75, 0.375, 0.75, 0.5625, 0.75, 0.5625, 0.75, 0.625, 0.75, 0.625, 0.75, 0.4375, 0.75, 0.4375, 0.75, 0.5, 0.75, 0.5, 0.75, 0.4375, 0.75, 0.4375, 1.0, 0.5, 1.0, 0.5, 0.75, 0.5625, 0.5, 0.5625, 0.5, 0.625, 0.5, 0.625, 0.5, 0.4375, 0.5, 0.375, 0.5, 0.375, 0.5, 0.4375, 0.5, 0.5625, 0.5, 0.5, 0.5, 0.5, 0.5, 0.5625, 0.5, 0.375, 0.5, 0.375, 0.5, 0.125, 0.5, 0.125, 0.5, 0.875, 0.5, 0.875, 0.5, 0.625, 0.5, 0.625, 0.5, 0.625, 0.5, 0.625, 0.5, 0.625, 0.5, 0.625, 0.5, 0.625, 0.5, 0.625, 0.5, 0.625, 0.5, 0.625, 0.5, 0.375, 0.75, 0.375, 0.75, 0.375, 0.5, 0.375, 0.5, 0.4686, 0.75, 0.4686, 0.75, 0.5, 0.75, 0.5, 0.75, 0.4375, 0.5, 0.4375, 0.5, 0.5, 0.5, 0.5, 0.5, 0.375, 0.5, 0.375, 0.5, 0.375, 0.5, 0.375, 0.5, 0.4375, 0.5, 0.4375, 0.5, 0.5, 0.5, 0.5, 0.5, 0.375, 0.75, 0.375, 0.75, 0.375, 0.5, 0.375, 0.5, 0.3984, 0.75, 0.3984, 0.75, 0.3984, 0.75, 0.3984, 0.75, 0.4766, 0.75, 0.4766, 0.75, 0.4766, 0.75, 0.4766, 0.75, 0.5994, 0.5, 0.5994, 0.5, 0.5994, 0.5, 0.5994, 0.5, 0.4375, 0.75, 0.4375, 0.75, 0.3984, 0.75, 0.3984, 0.75, 0.375, 0.75, 0.375, 0.75, 0.375, 0.75, 0.375, 0.75, 0.625, 0.5, 0.625, 0.5, 0.625, 0.5, 0.625, 0.5, 0.5625, 0.5, 0.5625, 0.5, 0.625, 0.5, 0.625, 0.5, 0.625, 0.5, 0.625, 0.5, 0.625, 0.75, 0.625, 0.75, 0.5834, 0.75, 0.5834, 0.75, 0.5625, 0.75, 0.5625, 0.75, 0.5625, 0.75, 0.5625, 0.75, 0.5, 0.75, 0.5, 0.75, 0.4867, 0.75, 0.5, 0.75, 0.5, 0.75, 0.5268, 0.75, 0.5625, 0.75, 0.5625, 0.75, 0.625, 0.75, 0.625, 0.75, 0.625, 0.75, 0.625, 0.75, 0.625, 0.75, 0.625, 0.75, 0.5625, 0.5, 0.5625, 0.5, 0.5994, 0.5, 0.5994, 0.5, 0.5994, 0.7244, 0.625, 0.75, 0.625, 0.5, 0.5994, 0.5, 0.5625, 0.7244, 0.5625, 0.75, 0.625, 0.75, 0.5994, 0.7244, 0.5256, 0.5, 0.5, 0.5, 0.5, 0.75, 0.5256, 0.7244, 0.5625, 0.5, 0.5625, 0.5, 0.5, 0.5, 0.5256, 0.5, 0.5994, 0.5, 0.625, 0.5, 0.625, 0.5, 0.5994, 0.5, 0.5256, 0.5, 0.5, 0.5, 0.5, 0.5, 0.5256, 0.5, 0.3984, 0.75, 0.375, 0.75, 0.375, 0.75, 0.3984, 0.75, 0.3984, 0.5, 0.375, 0.5, 0.375, 0.75, 0.3984, 0.75, 0.4766, 0.75, 0.5, 0.75, 0.5, 0.5, 0.4766, 0.5, 0.4375, 0.5, 0.4375, 0.5, 0.375, 0.5, 0.3984, 0.5, 0.3984, 0.5, 0.375, 0.5, 0.375, 0.5, 0.3984, 0.5, 0.4766, 0.5, 0.5, 0.5, 0.5, 0.5, 0.4766, 0.5, 0.4375, 0.75, 0.4375, 0.75, 0.5, 0.75, 0.4766, 0.75, 0.4766, 0.75, 0.5, 0.75, 0.5, 0.75, 0.4766, 0.75, 0.5625, 0.5, 0.5625, 0.7244, 0.5994, 0.7244, 0.5994, 0.5, 0.4375, 0.5, 0.4375, 0.75, 0.4766, 0.75, 0.4766, 0.5, 0.5625, 0.5, 0.5625, 0.5, 0.5256, 0.5, 0.5256, 0.5, 0.4375, 0.5, 0.4375, 0.5, 0.3984, 0.5, 0.3984, 0.5, 0.4375, 0.75, 0.4375, 0.75, 0.4766, 0.75, 0.4766, 0.75, 0.5256, 0.5, 0.5256, 0.5, 0.5256, 0.5, 0.5256, 0.5, 0.3984, 0.75, 0.3984, 0.75, 0.3984, 0.5, 0.3984, 0.5, 0.4766, 0.5, 0.4766, 0.5, 0.4766, 0.75, 0.4766, 0.75, 0.5994, 0.5, 0.5994, 0.5, 0.5994, 0.7244, 0.5994, 0.7244, 0.4375, 0.5, 0.4375, 0.5, 0.4766, 0.5, 0.4766, 0.5, 0.5625, 0.7244, 0.5625, 0.7244, 0.5256, 0.7244, 0.5256, 0.7244, 0.3984, 0.5, 0.3984, 0.5, 0.3984, 0.5, 0.3984, 0.5, 0.5256, 0.7244, 0.5256, 0.7244, 0.5256, 0.5, 0.5256, 0.5, 0.4766, 0.5, 0.4766, 0.5, 0.4766, 0.5, 0.4766, 0.5, 0.4686, 0.75, 0.4375, 0.75, 0.5, 0.75, 0.5, 0.75, 0.4372, 0.75, 0.375, 0.75, 0.375, 0.75, 0.4372, 0.75, 0.5535, 0.75, 0.625, 0.75, 0.625, 0.75, 0.5609, 0.75, 0.5609, 0.75, 0.625, 0.75, 0.625, 0.75, 0.545, 0.75, 0.5268, 0.75, 0.5625, 0.75, 0.625, 0.75, 0.5535, 0.75, 0.4372, 0.75, 0.375, 0.75, 0.375, 0.75, 0.4372, 0.75, 0.4686, 0.75, 0.4375, 0.75, 0.375, 0.75, 0.4372, 0.75, 0.4867, 0.75, 0.5625, 0.75, 0.5, 0.75, 0.5, 0.75, 0.4372, 0.75, 0.375, 0.75, 0.375, 0.75, 0.4372, 0.75, 0.545, 0.75, 0.625, 0.75, 0.625, 0.75, 0.4733, 0.75, 0.4733, 0.75, 0.5535, 0.75, 0.5609, 0.75, 0.545, 0.75, 0.4372, 0.75, 0.4372, 0.75, 0.4372, 0.75, 0.4372, 0.75, 0.5, 0.75, 0.5, 0.75, 0.4375, 0.75, 0.4686, 0.75, 0.4372, 0.75, 0.375, 0.75, 0.4375, 0.75, 0.4686, 0.75, 0.3984, 0.5, 0.3984, 0.5, 0.4375, 0.5, 0.4375, 0.5, 0.3984, 0.75, 0.3984, 0.75, 0.4375, 0.75, 0.4375, 0.75, 0.4766, 0.5, 0.4766, 0.5, 0.4375, 0.5, 0.4375, 0.5, 0.3984, 0.5, 0.3984, 0.75, 0.4375, 0.75, 0.4375, 0.5, 0.3984, 0.75, 0.375, 0.75, 0.4375, 0.75, 0.4375, 0.75, 0.4766, 0.5, 0.5, 0.5, 0.4375, 0.5, 0.4375, 0.5, 0.5834, 0.75, 0.5834, 0.75, 0.5834, 0.75, 0.5834, 0.75, 0.4766, 0.75, 0.4766, 0.75, 0.4375, 0.75, 0.4375, 0.75, 0.375, 0.5, 0.375, 0.5, 0.4375, 0.5, 0.4375, 0.5, 0.375, 0.5, 0.375, 0.5, 0.4375, 0.5, 0.4375, 0.5, 0.4372, 0.75, 0.4372, 0.75, 0.4686, 0.75, 0.4686, 0.75, 0.375, 0.5, 0.4375, 0.5, 0.4375, 0.5, 0.375, 0.5, 0.375, 0.75, 0.375, 1.0, 0.4375, 1.0, 0.4375, 0.75, 0.375, 0.75, 0.375, 0.75, 0.4375, 0.75, 0.4375, 0.75, 0.4733, 0.75, 0.625, 0.75, 0.5625, 0.75, 0.4867, 0.75, 0.5, 0.75, 0.5, 0.75, 0.5625, 0.75, 0.5268, 0.75, 0.5994, 0.7244, 0.5994, 0.7244, 0.5625, 0.7244, 0.5625, 0.7244, 0.5994, 0.5, 0.5994, 0.5, 0.5625, 0.5, 0.5625, 0.5, 0.5256, 0.5, 0.5256, 0.7244, 0.5625, 0.7244, 0.5625, 0.5, 0.5994, 0.5, 0.625, 0.5, 0.5625, 0.5, 0.5625, 0.5, 0.5256, 0.7244, 0.5, 0.75, 0.5625, 0.75, 0.5625, 0.7244, 0.5256, 0.5, 0.5256, 0.5, 0.5625, 0.5, 0.5625, 0.5, 0.5, 0.75, 0.5, 0.75, 0.5625, 0.75, 0.5625, 0.75, 0.4733, 0.75, 0.4867, 0.75, 0.5268, 0.75, 0.5535, 0.75, 0.4375, 0.75, 0.4375, 0.75, 0.5, 0.75, 0.5, 0.75, 0.5, 0.5, 0.5, 0.5, 0.5625, 0.5, 0.5625, 0.5, 0.375, 0.5, 0.125, 0.5, 0.125, 0.5, 0.375, 0.5, 0.5, 0.5, 0.5, 0.5, 0.5625, 0.5, 0.5625, 0.5, 0.5, 0.75, 0.5, 0.75, 0.5625, 0.75, 0.5625, 0.75, 0.5, 0.75, 0.5, 1.0, 0.5625, 1.0, 0.5625, 0.75, 0.625, 0.6954, 0.625, 0.75, 0.625, 0.5, 0.625, 0.5, 0.625, 0.6731, 0.625, 0.75, 0.625, 0.75, 0.625, 0.6954, 0.625, 0.5, 0.625, 0.5, 0.625, 0.5, 0.625, 0.5, 0.625, 0.5, 0.625, 0.5, 0.625, 0.5, 0.625, 0.5, 0.625, 0.5, 0.625, 0.5, 0.625, 0.75, 0.625, 0.6731, 0.625, 0.5, 0.625, 0.5, 0.625, 0.5, 0.625, 0.5, 0.625, 0.6535, 0.625, 0.5, 0.625, 0.5, 0.625, 0.6535, 0.625, 0.5, 0.625, 0.5, 0.625, 0.5, 0.625, 0.5, 0.625, 0.6954, 0.625, 0.6954, 0.625, 0.6731, 0.625, 0.6731, 0.625, 0.6731, 0.625, 0.6731, 0.625, 0.5, 0.625, 0.5, 0.625, 0.5, 0.625, 0.5, 0.625, 0.5, 0.625, 0.5, 0.625, 0.5, 0.625, 0.5, 0.625, 0.6954, 0.625, 0.6954, 0.625, 0.5, 0.625, 0.5, 0.625, 0.5, 0.625, 0.5, 0.625, 0.5, 0.625, 0.5, 0.625, 0.5, 0.625, 0.5, 0.625, 0.5, 0.625, 0.5, 0.625, 0.5, 0.625, 0.5, 0.625, 0.5, 0.625, 0.5, 0.625, 0.5, 0.625, 0.5, 0.625, 0.5, 0.625, 0.5, 0.625, 0.5, 0.625, 0.5, 0.625, 0.5, 0.625, 0.5, 0.625, 0.5, 0.625, 0.5, 0.625, 0.5, 0.625, 0.5, 0.625, 0.5, 0.625, 0.5, 0.625, 0.5, 0.625, 0.5, 0.625, 0.5, 0.625, 0.5, 0.3895, 0.75, 0.375, 0.75, 0.4375, 0.75, 0.4375, 0.75, 0.5, 0.75, 0.5, 0.75, 0.5625, 0.75, 0.5625, 0.75, 0.4375, 0.75, 0.4375, 0.75, 0.375, 0.75, 0.3895, 0.75, 0.5625, 0.75, 0.5625, 0.75, 0.5, 0.75, 0.5, 0.75, 0.5834, 0.75, 0.625, 0.75, 0.625, 0.75, 0.5834, 0.75, 0.3895, 0.75, 0.375, 0.75, 0.375, 0.75, 0.3895, 0.75, 0.4375, 0.75, 0.4375, 0.75, 0.5, 0.75, 0.5, 0.75, 0.5, 0.75, 0.5, 0.75, 0.4375, 0.75, 0.4375, 0.75, 0.5625, 0.75, 0.5625, 0.75, 0.625, 0.75, 0.5834, 0.75, 0.5834, 0.75, 0.625, 0.75, 0.5625, 0.75, 0.5625, 0.75, 0.5625, 0.75, 0.5625, 0.75, 0.5, 0.75, 0.5, 0.75, 0.4375, 0.75, 0.4375, 0.75, 0.3895, 0.75, 0.3895, 0.75, 0.5, 0.75, 0.5, 0.75, 0.4375, 0.75, 0.4375, 0.75, 0.5834, 0.75, 0.5834, 0.75, 0.5625, 0.75, 0.5625, 0.75, 0.3895, 0.75, 0.3895, 0.75, 0.3895, 0.75, 0.3895, 0.75, 0.3895, 0.75, 0.3895, 0.75, 0.4375, 0.75, 0.4375, 0.75, 0.5625, 0.75, 0.5625, 0.75, 0.5834, 0.75, 0.5834, 0.75, 0.5, 0.75, 0.5, 0.75, 0.4375, 0.75, 0.4375, 0.75, 0.5, 0.75, 0.5, 0.75, 0.5625, 0.75, 0.5625, 0.75, 0.4375, 0.75, 0.4375, 0.75, 0.3895, 0.75, 0.3895, 0.75, 0.3992, 0.25, 0.3992, 0.4465, 0.3992, 0.4465, 0.3992, 0.25, 0.5, 0.4691, 0.5516, 0.4554, 0.5516, 0.4554, 0.5, 0.4691, 0.6008, 0.25, 0.6008, 0.4465, 0.6008, 0.4465, 0.6008, 0.25, 0.6008, 0.4465, 0.5516, 0.4554, 0.5516, 0.4554, 0.6008, 0.4465, 0.6008, 0.4465, 0.6008, 0.25, 0.6008, 0.25, 0.6008, 0.4465, 0.4484, 0.4691, 0.3992, 0.4465, 0.3992, 0.4465, 0.4484, 0.4691, 0.5516, 0.4554, 0.6008, 0.4465, 0.6008, 0.4465, 0.5516, 0.4554, 0.5, 0.4691, 0.4484, 0.4691, 0.4484, 0.4691, 0.5, 0.4691, 0.625, 0.5, 0.5625, 0.5, 0.5625, 0.5, 0.625, 0.5, 0.125, 0.5, 0.375, 0.5, 0.375, 0.5, 0.125, 0.5, 0.5625, 0.5, 0.625, 0.5, 0.625, 0.5, 0.5625, 0.5, 0.875, 0.5, 0.625, 0.5, 0.625, 0.5, 0.875, 0.5, 0.3992, 0.25, 0.3992, 0.4465, 0.375, 0.5, 0.375, 0.25, 0.3992, 0.4465, 0.4484, 0.4691, 0.4375, 0.5, 0.375, 0.5, 0.6008, 0.4465, 0.6008, 0.25, 0.625, 0.25, 0.625, 0.5, 0.5, 0.4691, 0.5516, 0.4554, 0.5625, 0.5, 0.5, 0.5, 0.4484, 0.4691, 0.5, 0.4691, 0.5, 0.5, 0.4375, 0.5, 0.5516, 0.4554, 0.6008, 0.4465, 0.625, 0.5, 0.5625, 0.5, 0.3992, 0.4465, 0.3992, 0.25, 0.375, 0.25, 0.375, 0.5, 0.4484, 0.4691, 0.3992, 0.4465, 0.375, 0.5, 0.4375, 0.5, 0.6008, 0.25, 0.6008, 0.4465, 0.625, 0.5, 0.625, 0.25, 0.5516, 0.4554, 0.5, 0.4691, 0.5, 0.5, 0.5625, 0.5, 0.5, 0.4691, 0.4484, 0.4691, 0.4375, 0.5, 0.5, 0.5, 0.6008, 0.4465, 0.5516, 0.4554, 0.5625, 0.5, 0.625, 0.5, 0.5625, 0.25, 0.6008, 0.25, 0.6008, 0.4465, 0.5516, 0.4554, 0.4375, 0.25, 0.5, 0.25, 0.5, 0.4691, 0.4484, 0.4691, 0.3992, 0.25, 0.4375, 0.25, 0.4484, 0.4691, 0.3992, 0.4465, 0.5, 0.25, 0.5625, 0.25, 0.5516, 0.4554, 0.5, 0.4691, 0.5625, 0.25, 0.5516, 0.4554, 0.6008, 0.4465, 0.6008, 0.25, 0.4375, 0.25, 0.4484, 0.4691, 0.5, 0.4691, 0.5, 0.25, 0.3992, 0.25, 0.3992, 0.4465, 0.4484, 0.4691, 0.4375, 0.25, 0.5, 0.25, 0.5, 0.4691, 0.5516, 0.4554, 0.5625, 0.25, 0.5516, 0.4554, 0.5, 0.4691, 0.5, 0.4691, 0.5516, 0.4554, 0.4484, 0.4691, 0.5, 0.4691, 0.5, 0.4691, 0.4484, 0.4691, 0.3992, 0.4465, 0.3992, 0.25, 0.3992, 0.25, 0.3992, 0.4465, 0.3992, 0.4465, 0.4484, 0.4691, 0.4484, 0.4691, 0.3992, 0.4465, 0.625, 0.6535, 0.625, 0.5, 0.625, 0.5, 0.625, 0.6954, 0.625, 0.6352, 0.625, 0.6535, 0.625, 0.6954, 0.625, 0.6731, 0.625, 0.5, 0.625, 0.5, 0.625, 0.5, 0.625, 0.5, 0.625, 0.5, 0.625, 0.5, 0.625, 0.5, 0.625, 0.5, 0.625, 0.5, 0.625, 0.6352, 0.625, 0.6731, 0.625, 0.5, 0.625, 0.5, 0.625, 0.5, 0.625, 0.5, 0.625, 0.5, 0.625, 0.5, 0.625, 0.6535, 0.625, 0.6954, 0.625, 0.5, 0.625, 0.6535, 0.625, 0.6352, 0.625, 0.6731, 0.625, 0.6954, 0.625, 0.5, 0.625, 0.5, 0.625, 0.5, 0.625, 0.5, 0.625, 0.5, 0.625, 0.5, 0.625, 0.5, 0.625, 0.5, 0.625, 0.6352, 0.625, 0.5, 0.625, 0.5, 0.625, 0.6731, 0.625, 0.5, 0.625, 0.5, 0.625, 0.5, 0.625, 0.5, 0.625, 0.5, 0.625, 0.6535, 0.625, 0.6352, 0.625, 0.5, 0.625, 0.5, 0.625, 0.5, 0.625, 0.5, 0.625, 0.5, 0.625, 0.5, 0.625, 0.5, 0.625, 0.6352, 0.625, 0.6535, 0.625, 0.5, 0.625, 0.5, 0.625, 0.5, 0.625, 0.5, 0.625, 0.5, 0.625, 0.6535, 0.625, 0.6535, 0.625, 0.5, 0.625, 0.6352, 0.625, 0.6535, 0.625, 0.6535, 0.625, 0.6352, 0.625, 0.6352, 0.625, 0.5, 0.625, 0.5, 0.625, 0.6352, 0.625, 0.5, 0.625, 0.5, 0.625, 0.5, 0.625, 0.5, 0.625, 0.6535, 0.625, 0.6352, 0.625, 0.6352, 0.625, 0.6535, 0.625, 0.5, 0.625, 0.5, 0.625, 0.5, 0.625, 0.5, 0.625, 0.5, 0.625, 0.5, 0.625, 0.5, 0.625, 0.5, 0.625, 0.5, 0.625, 0.5, 0.625, 0.5, 0.625, 0.5])
me_cube.materials.append(mat_blue)
me_cube.materials.append(mat_metal)
me_cube.use_mirror_vertex_groups = False
me_cube.update()

# ---- objects
ob_cube = bpy.data.objects.new('Cube', me_cube)

# ---- transforms, parenting, visibility, modifiers, constraints
ob_cube.location = (0.0, 0.0, 0.0)
ob_cube.lock_rotations_4d = False
ob_cube.empty_display_type = 'ARROWS'
ob_cube.lineart.crease_threshold = 0.0

# ---- collection membership
col_collection.objects.link(ob_cube)

# ---- scene / render settings (as saved in the file)
scene.frame_start = 1; scene.frame_end = 250; scene.frame_set(1)
scene.render.engine = 'BLENDER_EEVEE_NEXT'
scene.cycles.sampling_pattern = 'TABULATED_SOBOL'
scene.cycles.use_light_tree = False
scene.view_settings.view_transform = 'Filmic'
bpy.context.view_layer.update()

# ---- added for rendering (the .blend has no active camera): camera
cam_auto = bpy.data.cameras.new('AutoCamera')
cam_auto.lens = 50.0
cam_auto.sensor_width = 36.0
cam_auto.clip_end = 1000.0
ob_auto_camera = bpy.data.objects.new('AutoCamera', cam_auto)
scene.collection.objects.link(ob_auto_camera)
ob_auto_camera.location = (21.1727, -25.8294, 17.5653)
ob_auto_camera.rotation_euler = (1.09748, -7.21219e-08, 0.694738)
scene.camera = ob_auto_camera
bpy.context.view_layer.update()

